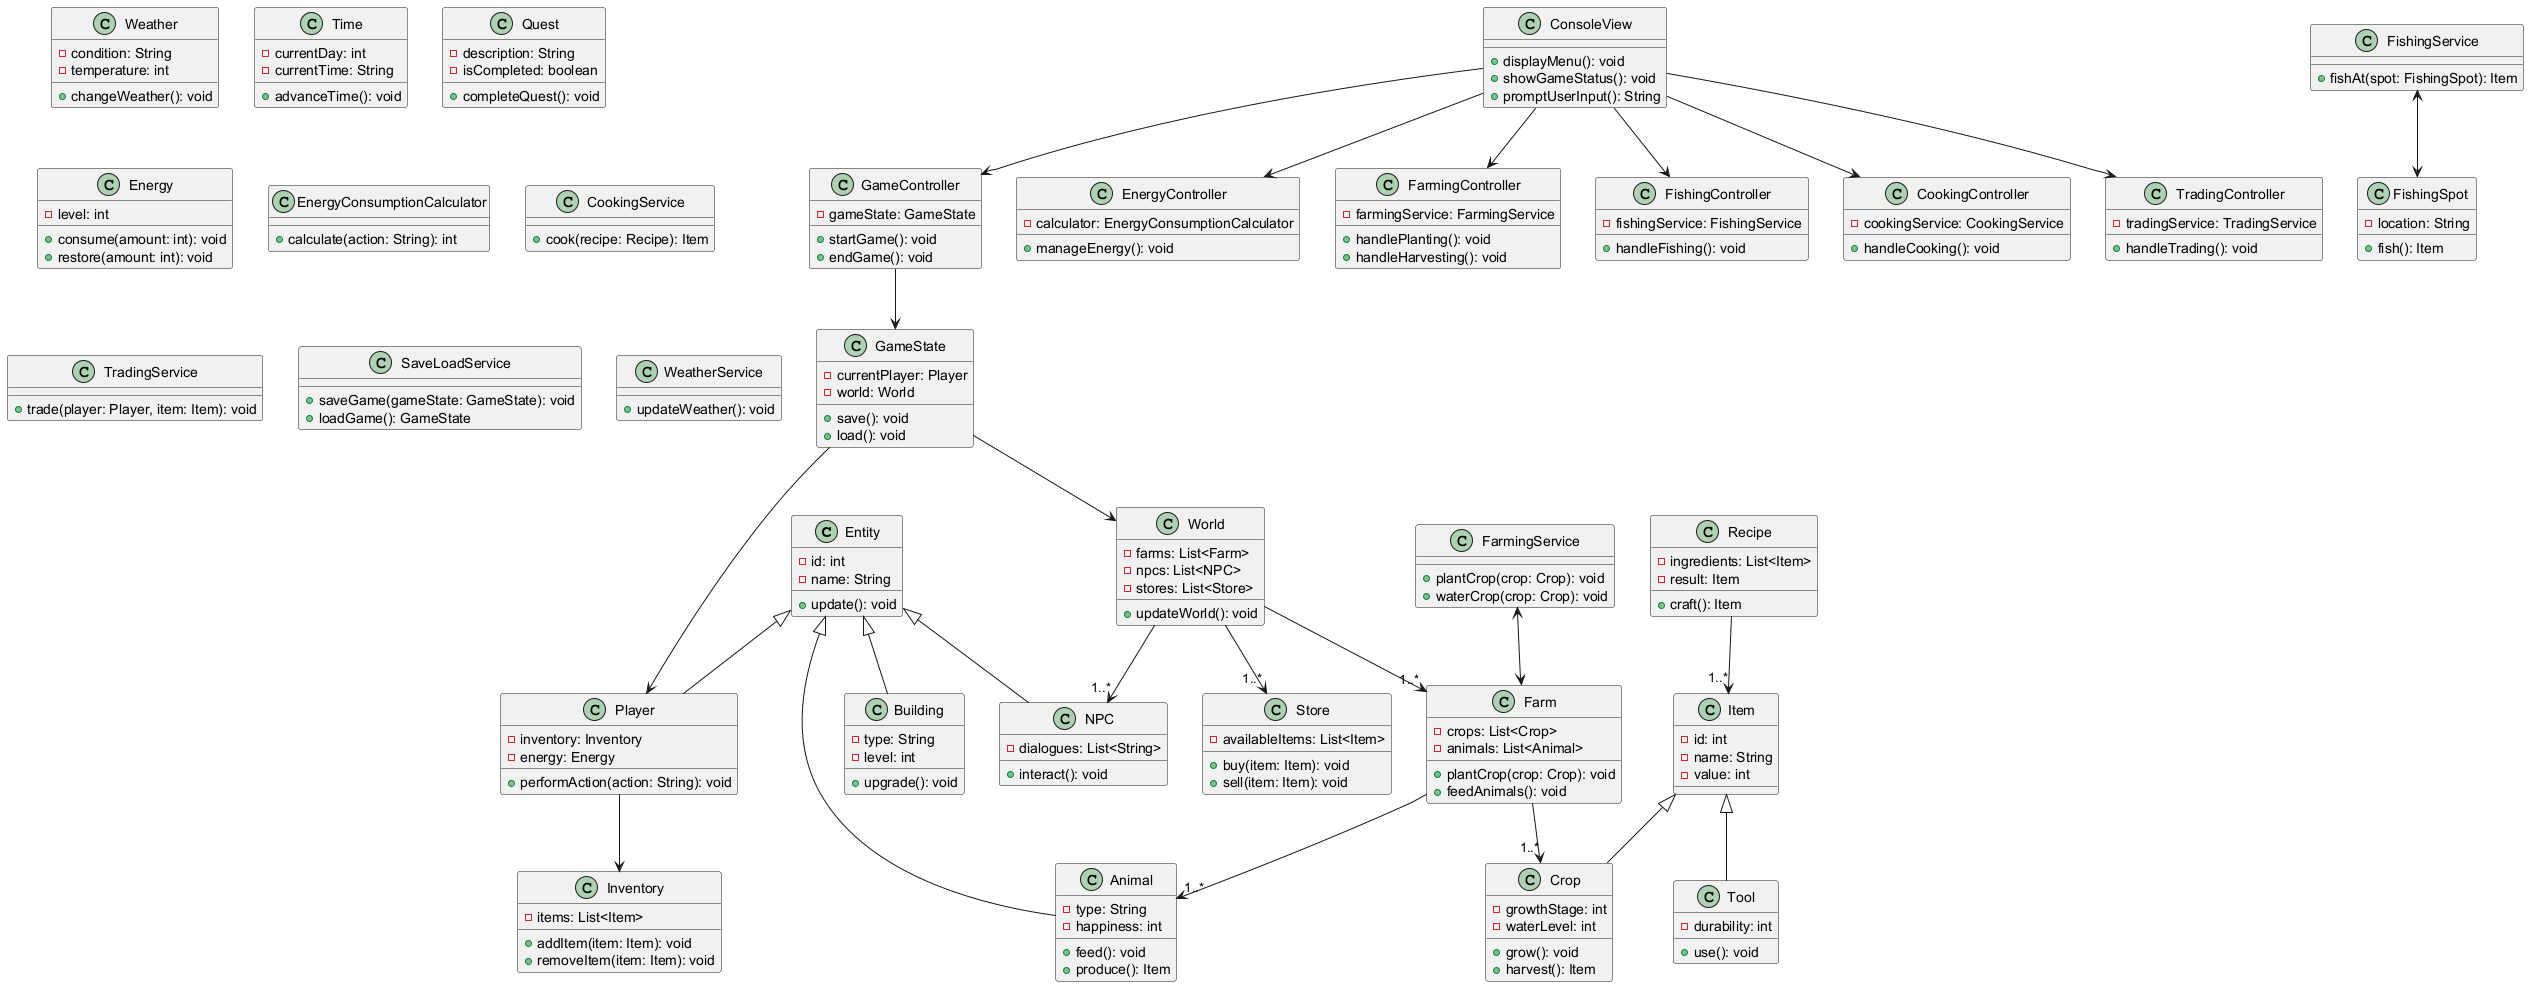

The diagram above was rendered by PlantUML. Its source (embedded in the PNG):
@startuml

' Entity class
class Entity {
  - id: int
  - name: String
  + update(): void
}

' Inheritance Hierarchy
Entity <|-- Player
Entity <|-- NPC
Entity <|-- Animal
Entity <|-- Building

' Player class
class Player {
  - inventory: Inventory
  - energy: Energy
  + performAction(action: String): void
}

' NPC class
class NPC {
  - dialogues: List<String>
  + interact(): void
}

' Animal class
class Animal {
  - type: String
  - happiness: int
  + feed(): void
  + produce(): Item
}

' Item class
class Item {
  - id: int
  - name: String
  - value: int
}

' Tool and Crop inherit from Item
Item <|-- Tool
Item <|-- Crop

' Tool class
class Tool {
  - durability: int
  + use(): void
}

' Crop class
class Crop {
  - growthStage: int
  - waterLevel: int
  + grow(): void
  + harvest(): Item
}

' Building class
class Building {
  - type: String
  - level: int
  + upgrade(): void
}

' Weather class
class Weather {
  - condition: String
  - temperature: int
  + changeWeather(): void
}

' Time class
class Time {
  - currentDay: int
  - currentTime: String
  + advanceTime(): void
}

' Quest class
class Quest {
  - description: String
  - isCompleted: boolean
  + completeQuest(): void
}

' Inventory class
class Inventory {
  - items: List<Item>
  + addItem(item: Item): void
  + removeItem(item: Item): void
}

' Farm class
class Farm {
  - crops: List<Crop>
  - animals: List<Animal>
  + plantCrop(crop: Crop): void
  + feedAnimals(): void
}

' FishingSpot class
class FishingSpot {
  - location: String
  + fish(): Item
}

' Recipe class
class Recipe {
  - ingredients: List<Item>
  - result: Item
  + craft(): Item
}

' Store class
class Store {
  - availableItems: List<Item>
  + buy(item: Item): void
  + sell(item: Item): void
}

' Energy class
class Energy {
  - level: int
  + consume(amount: int): void
  + restore(amount: int): void
}

' World class
class World {
  - farms: List<Farm>
  - npcs: List<NPC>
  - stores: List<Store>
  + updateWorld(): void
}

' GameState class
class GameState {
  - currentPlayer: Player
  - world: World
  + save(): void
  + load(): void
}

' EnergyConsumptionCalculator class
class EnergyConsumptionCalculator {
  + calculate(action: String): int
}

' FarmingService class
class FarmingService {
  + plantCrop(crop: Crop): void
  + waterCrop(crop: Crop): void
}

' FishingService class
class FishingService {
  + fishAt(spot: FishingSpot): Item
}

' CookingService class
class CookingService {
  + cook(recipe: Recipe): Item
}

' TradingService class
class TradingService {
  + trade(player: Player, item: Item): void
}

' SaveLoadService class
class SaveLoadService {
  + saveGame(gameState: GameState): void
  + loadGame(): GameState
}

' WeatherService class
class WeatherService {
  + updateWeather(): void
}

' GameController class
class GameController {
  - gameState: GameState
  + startGame(): void
  + endGame(): void
}

' EnergyController class
class EnergyController {
  - calculator: EnergyConsumptionCalculator
  + manageEnergy(): void
}

' FarmingController class
class FarmingController {
  - farmingService: FarmingService
  + handlePlanting(): void
  + handleHarvesting(): void
}

' FishingController class
class FishingController {
  - fishingService: FishingService
  + handleFishing(): void
}

' CookingController class
class CookingController {
  - cookingService: CookingService
  + handleCooking(): void
}

' TradingController class
class TradingController {
  - tradingService: TradingService
  + handleTrading(): void
}

' ConsoleView class
class ConsoleView {
  + displayMenu(): void
  + showGameStatus(): void
  + promptUserInput(): String
}

' Associations (Composition / Aggregation / Associations)
Player --> Inventory
Farm --> "1..*" Crop
Farm --> "1..*" Animal
GameState --> World
GameState --> Player
World --> "1..*" Farm
World --> "1..*" NPC
World --> "1..*" Store
Recipe --> "1..*" Item
FarmingService <--> Farm
FishingService <--> FishingSpot
GameController --> GameState
ConsoleView --> GameController
ConsoleView --> EnergyController
ConsoleView --> FarmingController
ConsoleView --> FishingController
ConsoleView --> CookingController
ConsoleView --> TradingController

@enduml